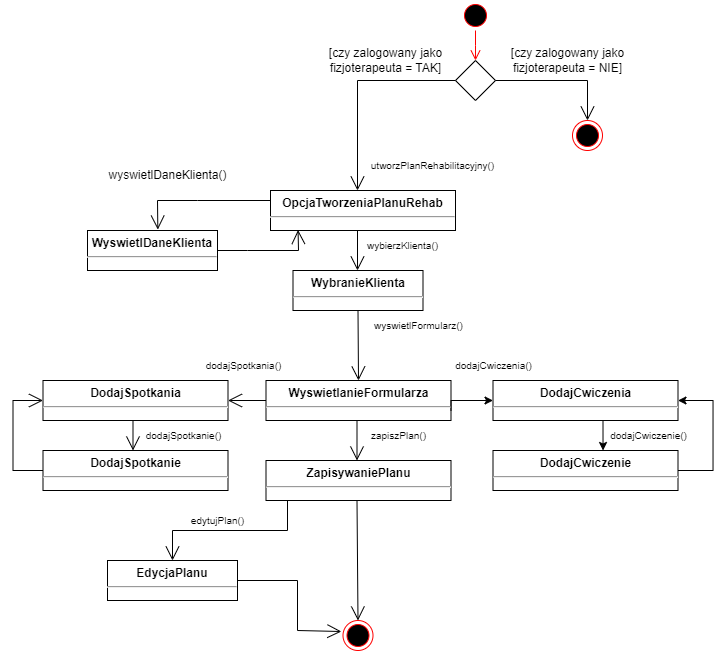

The diagram above was exported from draw.io. Its source (the exported page's mxGraphModel, read from the mxfile embedded in the PNG):
<mxGraphModel dx="692" dy="704" grid="1" gridSize="10" guides="1" tooltips="1" connect="1" arrows="1" fold="1" page="1" pageScale="1" pageWidth="850" pageHeight="1100" math="0" shadow="0">
  <root>
    <mxCell id="0" />
    <mxCell id="1" parent="0" />
    <mxCell id="CvlCMd_ngKOgU_S4_WSD-6" value="utworzPlanRehabilitacyjny()" style="text;html=1;align=center;verticalAlign=middle;resizable=0;points=[];autosize=1;strokeColor=none;fillColor=none;fontSize=10;fontStyle=0" vertex="1" parent="1">
      <mxGeometry x="420" y="180" width="150" height="30" as="geometry" />
    </mxCell>
    <mxCell id="CvlCMd_ngKOgU_S4_WSD-8" value="&lt;p style=&quot;margin:0px;margin-top:6px;text-align:center;&quot;&gt;&lt;b&gt;WyswietlanieFormularza&lt;/b&gt;&lt;/p&gt;&lt;hr&gt;&lt;p style=&quot;margin:0px;margin-left:8px;&quot;&gt;&lt;br&gt;&lt;/p&gt;" style="align=left;overflow=fill;html=1;dropTarget=0;whiteSpace=wrap;" vertex="1" parent="1">
      <mxGeometry x="328.5" y="410" width="185" height="40" as="geometry" />
    </mxCell>
    <mxCell id="CvlCMd_ngKOgU_S4_WSD-10" style="edgeStyle=orthogonalEdgeStyle;rounded=0;orthogonalLoop=1;jettySize=auto;html=1;exitX=0.5;exitY=1;exitDx=0;exitDy=0;" edge="1" parent="1" source="CvlCMd_ngKOgU_S4_WSD-8" target="CvlCMd_ngKOgU_S4_WSD-8">
      <mxGeometry relative="1" as="geometry" />
    </mxCell>
    <mxCell id="CvlCMd_ngKOgU_S4_WSD-14" value="&lt;p style=&quot;margin:0px;margin-top:6px;text-align:center;&quot;&gt;&lt;b&gt;OpcjaTworzeniaPlanuRehab&lt;/b&gt;&lt;/p&gt;&lt;hr&gt;&lt;p style=&quot;margin:0px;margin-left:8px;&quot;&gt;&lt;br&gt;&lt;/p&gt;" style="align=left;overflow=fill;html=1;dropTarget=0;whiteSpace=wrap;" vertex="1" parent="1">
      <mxGeometry x="333" y="220" width="185" height="40" as="geometry" />
    </mxCell>
    <mxCell id="CvlCMd_ngKOgU_S4_WSD-17" value="wybierzKlienta()" style="text;html=1;align=center;verticalAlign=middle;resizable=0;points=[];autosize=1;strokeColor=none;fillColor=none;fontSize=10;" vertex="1" parent="1">
      <mxGeometry x="420" y="260" width="90" height="30" as="geometry" />
    </mxCell>
    <mxCell id="CvlCMd_ngKOgU_S4_WSD-21" value="" style="endArrow=open;endFill=1;endSize=12;html=1;rounded=0;exitX=0.5;exitY=1;exitDx=0;exitDy=0;entryX=0.5;entryY=0;entryDx=0;entryDy=0;" edge="1" parent="1" source="CvlCMd_ngKOgU_S4_WSD-68" target="CvlCMd_ngKOgU_S4_WSD-8">
      <mxGeometry width="160" relative="1" as="geometry">
        <mxPoint x="420" y="350" as="sourcePoint" />
        <mxPoint x="420" y="390" as="targetPoint" />
      </mxGeometry>
    </mxCell>
    <mxCell id="CvlCMd_ngKOgU_S4_WSD-25" value="&lt;p style=&quot;margin:0px;margin-top:6px;text-align:center;&quot;&gt;&lt;b&gt;DodajCwiczenie&lt;/b&gt;&lt;/p&gt;&lt;hr&gt;&lt;p style=&quot;margin:0px;margin-left:8px;&quot;&gt;&lt;br&gt;&lt;/p&gt;" style="align=left;overflow=fill;html=1;dropTarget=0;whiteSpace=wrap;" vertex="1" parent="1">
      <mxGeometry x="555.5" y="480" width="185" height="40" as="geometry" />
    </mxCell>
    <mxCell id="CvlCMd_ngKOgU_S4_WSD-26" value="" style="edgeStyle=orthogonalEdgeStyle;rounded=0;orthogonalLoop=1;jettySize=auto;html=1;exitX=1;exitY=0.75;exitDx=0;exitDy=0;entryX=0;entryY=0.5;entryDx=0;entryDy=0;" edge="1" parent="1" source="CvlCMd_ngKOgU_S4_WSD-8" target="CvlCMd_ngKOgU_S4_WSD-29">
      <mxGeometry relative="1" as="geometry">
        <mxPoint x="565.5" y="350" as="sourcePoint" />
        <mxPoint x="593.5" y="390" as="targetPoint" />
        <Array as="points">
          <mxPoint x="555.5" y="430" />
          <mxPoint x="555.5" y="430" />
        </Array>
      </mxGeometry>
    </mxCell>
    <mxCell id="CvlCMd_ngKOgU_S4_WSD-27" value="dodajCwiczenia()" style="text;html=1;align=center;verticalAlign=middle;resizable=0;points=[];autosize=1;strokeColor=none;fillColor=none;fontSize=10;" vertex="1" parent="1">
      <mxGeometry x="505.5" y="380" width="100" height="30" as="geometry" />
    </mxCell>
    <mxCell id="CvlCMd_ngKOgU_S4_WSD-29" value="&lt;p style=&quot;margin:0px;margin-top:6px;text-align:center;&quot;&gt;&lt;b&gt;DodajCwiczenia&lt;/b&gt;&lt;/p&gt;&lt;hr&gt;&lt;p style=&quot;margin:0px;margin-left:8px;&quot;&gt;&lt;br&gt;&lt;/p&gt;" style="align=left;overflow=fill;html=1;dropTarget=0;whiteSpace=wrap;" vertex="1" parent="1">
      <mxGeometry x="555.5" y="410" width="185" height="40" as="geometry" />
    </mxCell>
    <mxCell id="CvlCMd_ngKOgU_S4_WSD-30" value="" style="edgeStyle=orthogonalEdgeStyle;rounded=0;orthogonalLoop=1;jettySize=auto;html=1;" edge="1" parent="1">
      <mxGeometry relative="1" as="geometry">
        <mxPoint x="665.5" y="450" as="sourcePoint" />
        <mxPoint x="665.5" y="480" as="targetPoint" />
        <Array as="points">
          <mxPoint x="665.5" y="480" />
        </Array>
      </mxGeometry>
    </mxCell>
    <mxCell id="CvlCMd_ngKOgU_S4_WSD-31" value="" style="edgeStyle=orthogonalEdgeStyle;rounded=0;orthogonalLoop=1;jettySize=auto;html=1;exitX=1;exitY=0.5;exitDx=0;exitDy=0;entryX=1;entryY=0.5;entryDx=0;entryDy=0;" edge="1" parent="1" source="CvlCMd_ngKOgU_S4_WSD-25" target="CvlCMd_ngKOgU_S4_WSD-29">
      <mxGeometry relative="1" as="geometry">
        <mxPoint x="555.5" y="480" as="sourcePoint" />
        <mxPoint x="555.5" y="510" as="targetPoint" />
        <Array as="points">
          <mxPoint x="775.5" y="500" />
          <mxPoint x="775.5" y="430" />
        </Array>
      </mxGeometry>
    </mxCell>
    <mxCell id="CvlCMd_ngKOgU_S4_WSD-32" value="dodajCwiczenie()" style="text;html=1;align=center;verticalAlign=middle;resizable=0;points=[];autosize=1;strokeColor=none;fillColor=none;fontSize=10;" vertex="1" parent="1">
      <mxGeometry x="660.5" y="450" width="100" height="30" as="geometry" />
    </mxCell>
    <mxCell id="CvlCMd_ngKOgU_S4_WSD-34" value="&lt;p style=&quot;margin:0px;margin-top:6px;text-align:center;&quot;&gt;&lt;b&gt;DodajSpotkania&lt;/b&gt;&lt;/p&gt;&lt;hr&gt;&lt;p style=&quot;margin:0px;margin-left:8px;&quot;&gt;&lt;br&gt;&lt;/p&gt;" style="align=left;overflow=fill;html=1;dropTarget=0;whiteSpace=wrap;" vertex="1" parent="1">
      <mxGeometry x="105.5" y="410" width="185" height="40" as="geometry" />
    </mxCell>
    <mxCell id="CvlCMd_ngKOgU_S4_WSD-36" value="" style="shape=rhombus;perimeter=rhombusPerimeter;whiteSpace=wrap;html=1;align=center;" vertex="1" parent="1">
      <mxGeometry x="518" y="90" width="40" height="40" as="geometry" />
    </mxCell>
    <mxCell id="CvlCMd_ngKOgU_S4_WSD-37" value="" style="ellipse;html=1;shape=startState;fillColor=#000000;strokeColor=#ff0000;" vertex="1" parent="1">
      <mxGeometry x="523" y="30" width="30" height="30" as="geometry" />
    </mxCell>
    <mxCell id="CvlCMd_ngKOgU_S4_WSD-38" value="" style="edgeStyle=orthogonalEdgeStyle;html=1;verticalAlign=bottom;endArrow=open;endSize=8;strokeColor=#ff0000;rounded=0;" edge="1" source="CvlCMd_ngKOgU_S4_WSD-37" parent="1">
      <mxGeometry relative="1" as="geometry">
        <mxPoint x="538" y="90" as="targetPoint" />
      </mxGeometry>
    </mxCell>
    <mxCell id="CvlCMd_ngKOgU_S4_WSD-39" value="" style="endArrow=open;endFill=1;endSize=12;html=1;rounded=0;exitX=0;exitY=0.5;exitDx=0;exitDy=0;" edge="1" parent="1" source="CvlCMd_ngKOgU_S4_WSD-36">
      <mxGeometry width="160" relative="1" as="geometry">
        <mxPoint x="390" y="160" as="sourcePoint" />
        <mxPoint x="420" y="220" as="targetPoint" />
        <Array as="points">
          <mxPoint x="420" y="110" />
        </Array>
      </mxGeometry>
    </mxCell>
    <mxCell id="CvlCMd_ngKOgU_S4_WSD-40" value="[czy zalogowany jako &lt;br&gt;fizjoterapeuta = TAK]" style="text;html=1;align=center;verticalAlign=middle;resizable=0;points=[];autosize=1;strokeColor=none;fillColor=none;" vertex="1" parent="1">
      <mxGeometry x="378" y="70" width="140" height="40" as="geometry" />
    </mxCell>
    <mxCell id="CvlCMd_ngKOgU_S4_WSD-41" value="[czy zalogowany jako &lt;br&gt;fizjoterapeuta = NIE]" style="text;html=1;align=center;verticalAlign=middle;resizable=0;points=[];autosize=1;strokeColor=none;fillColor=none;" vertex="1" parent="1">
      <mxGeometry x="560" y="70" width="140" height="40" as="geometry" />
    </mxCell>
    <mxCell id="CvlCMd_ngKOgU_S4_WSD-42" value="" style="ellipse;html=1;shape=endState;fillColor=#000000;strokeColor=#ff0000;" vertex="1" parent="1">
      <mxGeometry x="635" y="150" width="30" height="30" as="geometry" />
    </mxCell>
    <mxCell id="CvlCMd_ngKOgU_S4_WSD-43" value="" style="endArrow=open;endFill=1;endSize=12;html=1;rounded=0;exitX=1;exitY=0.5;exitDx=0;exitDy=0;" edge="1" parent="1" source="CvlCMd_ngKOgU_S4_WSD-36">
      <mxGeometry width="160" relative="1" as="geometry">
        <mxPoint x="560" y="140" as="sourcePoint" />
        <mxPoint x="650" y="150" as="targetPoint" />
        <Array as="points">
          <mxPoint x="650" y="110" />
        </Array>
      </mxGeometry>
    </mxCell>
    <mxCell id="CvlCMd_ngKOgU_S4_WSD-44" value="&lt;p style=&quot;margin:0px;margin-top:6px;text-align:center;&quot;&gt;&lt;b&gt;WyswietlDaneKlienta&lt;/b&gt;&lt;/p&gt;&lt;hr&gt;&lt;p style=&quot;margin:0px;margin-left:8px;&quot;&gt;&lt;br&gt;&lt;/p&gt;" style="align=left;overflow=fill;html=1;dropTarget=0;whiteSpace=wrap;" vertex="1" parent="1">
      <mxGeometry x="150" y="260" width="130" height="40" as="geometry" />
    </mxCell>
    <mxCell id="CvlCMd_ngKOgU_S4_WSD-45" value="" style="endArrow=open;endFill=1;endSize=12;html=1;rounded=0;entryX=0.541;entryY=-0.023;entryDx=0;entryDy=0;entryPerimeter=0;exitX=0;exitY=0.25;exitDx=0;exitDy=0;" edge="1" parent="1" source="CvlCMd_ngKOgU_S4_WSD-14" target="CvlCMd_ngKOgU_S4_WSD-44">
      <mxGeometry width="160" relative="1" as="geometry">
        <mxPoint x="330" y="230" as="sourcePoint" />
        <mxPoint x="220" y="370" as="targetPoint" />
        <Array as="points">
          <mxPoint x="260" y="230" />
          <mxPoint x="220" y="230" />
        </Array>
      </mxGeometry>
    </mxCell>
    <mxCell id="CvlCMd_ngKOgU_S4_WSD-46" value="wyswietlDaneKlienta()" style="text;html=1;align=center;verticalAlign=middle;resizable=0;points=[];autosize=1;strokeColor=none;fillColor=none;" vertex="1" parent="1">
      <mxGeometry x="160" y="190" width="140" height="30" as="geometry" />
    </mxCell>
    <mxCell id="CvlCMd_ngKOgU_S4_WSD-47" value="" style="endArrow=open;endFill=1;endSize=12;html=1;rounded=0;exitX=1;exitY=0.5;exitDx=0;exitDy=0;entryX=0.149;entryY=0.987;entryDx=0;entryDy=0;entryPerimeter=0;" edge="1" parent="1" source="CvlCMd_ngKOgU_S4_WSD-44" target="CvlCMd_ngKOgU_S4_WSD-14">
      <mxGeometry width="160" relative="1" as="geometry">
        <mxPoint x="300" y="350" as="sourcePoint" />
        <mxPoint x="360" y="330" as="targetPoint" />
        <Array as="points">
          <mxPoint x="310" y="280" />
          <mxPoint x="361" y="280" />
        </Array>
      </mxGeometry>
    </mxCell>
    <mxCell id="CvlCMd_ngKOgU_S4_WSD-49" value="&lt;font style=&quot;font-size: 10px;&quot;&gt;dodajSpotkania()&lt;/font&gt;" style="text;html=1;align=center;verticalAlign=middle;resizable=0;points=[];autosize=1;strokeColor=none;fillColor=none;" vertex="1" parent="1">
      <mxGeometry x="255.5" y="380" width="100" height="30" as="geometry" />
    </mxCell>
    <mxCell id="CvlCMd_ngKOgU_S4_WSD-50" value="" style="endArrow=open;endFill=1;endSize=12;html=1;rounded=0;exitX=0;exitY=0.5;exitDx=0;exitDy=0;entryX=1;entryY=0.5;entryDx=0;entryDy=0;" edge="1" parent="1" source="CvlCMd_ngKOgU_S4_WSD-8" target="CvlCMd_ngKOgU_S4_WSD-34">
      <mxGeometry width="160" relative="1" as="geometry">
        <mxPoint x="305.5" y="430" as="sourcePoint" />
        <mxPoint x="305.5" y="470" as="targetPoint" />
      </mxGeometry>
    </mxCell>
    <mxCell id="CvlCMd_ngKOgU_S4_WSD-53" value="" style="endArrow=open;endFill=1;endSize=12;html=1;rounded=0;exitX=0;exitY=0.5;exitDx=0;exitDy=0;entryX=0;entryY=0.5;entryDx=0;entryDy=0;" edge="1" parent="1" source="CvlCMd_ngKOgU_S4_WSD-51" target="CvlCMd_ngKOgU_S4_WSD-34">
      <mxGeometry width="160" relative="1" as="geometry">
        <mxPoint x="55.5" y="450" as="sourcePoint" />
        <mxPoint x="55.5" y="490" as="targetPoint" />
        <Array as="points">
          <mxPoint x="75.5" y="500" />
          <mxPoint x="75.5" y="430" />
        </Array>
      </mxGeometry>
    </mxCell>
    <mxCell id="CvlCMd_ngKOgU_S4_WSD-54" value="&lt;font style=&quot;font-size: 10px;&quot;&gt;dodajSpotkanie()&lt;/font&gt;" style="text;html=1;align=center;verticalAlign=middle;resizable=0;points=[];autosize=1;strokeColor=none;fillColor=none;" vertex="1" parent="1">
      <mxGeometry x="195.5" y="450" width="100" height="30" as="geometry" />
    </mxCell>
    <mxCell id="CvlCMd_ngKOgU_S4_WSD-51" value="&lt;p style=&quot;margin:0px;margin-top:6px;text-align:center;&quot;&gt;&lt;b&gt;DodajSpotkanie&lt;/b&gt;&lt;/p&gt;&lt;hr&gt;&lt;p style=&quot;margin:0px;margin-left:8px;&quot;&gt;&lt;br&gt;&lt;/p&gt;" style="align=left;overflow=fill;html=1;dropTarget=0;whiteSpace=wrap;" vertex="1" parent="1">
      <mxGeometry x="105.5" y="480" width="185" height="40" as="geometry" />
    </mxCell>
    <mxCell id="CvlCMd_ngKOgU_S4_WSD-57" value="" style="endArrow=open;endFill=1;endSize=12;html=1;rounded=0;" edge="1" parent="1">
      <mxGeometry width="160" relative="1" as="geometry">
        <mxPoint x="195.5" y="450" as="sourcePoint" />
        <mxPoint x="195.5" y="480" as="targetPoint" />
      </mxGeometry>
    </mxCell>
    <mxCell id="CvlCMd_ngKOgU_S4_WSD-58" value="" style="endArrow=open;endFill=1;endSize=12;html=1;rounded=0;" edge="1" parent="1">
      <mxGeometry width="160" relative="1" as="geometry">
        <mxPoint x="419.5" y="450" as="sourcePoint" />
        <mxPoint x="419.5" y="490" as="targetPoint" />
      </mxGeometry>
    </mxCell>
    <mxCell id="CvlCMd_ngKOgU_S4_WSD-59" value="&lt;p style=&quot;margin:0px;margin-top:6px;text-align:center;&quot;&gt;&lt;b&gt;ZapisywaniePlanu&lt;/b&gt;&lt;/p&gt;&lt;hr&gt;&lt;p style=&quot;margin:0px;margin-left:8px;&quot;&gt;&lt;br&gt;&lt;/p&gt;" style="align=left;overflow=fill;html=1;dropTarget=0;whiteSpace=wrap;" vertex="1" parent="1">
      <mxGeometry x="328.5" y="490" width="185" height="40" as="geometry" />
    </mxCell>
    <mxCell id="CvlCMd_ngKOgU_S4_WSD-60" value="&lt;font style=&quot;font-size: 10px;&quot;&gt;zapiszPlan()&lt;/font&gt;" style="text;html=1;align=center;verticalAlign=middle;resizable=0;points=[];autosize=1;strokeColor=none;fillColor=none;" vertex="1" parent="1">
      <mxGeometry x="420.5" y="450" width="80" height="30" as="geometry" />
    </mxCell>
    <mxCell id="CvlCMd_ngKOgU_S4_WSD-62" value="" style="ellipse;html=1;shape=endState;fillColor=#000000;strokeColor=#ff0000;" vertex="1" parent="1">
      <mxGeometry x="405.5" y="650" width="30" height="30" as="geometry" />
    </mxCell>
    <mxCell id="CvlCMd_ngKOgU_S4_WSD-65" value="" style="endArrow=open;endFill=1;endSize=12;html=1;rounded=0;entryX=0.5;entryY=0;entryDx=0;entryDy=0;" edge="1" parent="1" target="CvlCMd_ngKOgU_S4_WSD-62">
      <mxGeometry width="160" relative="1" as="geometry">
        <mxPoint x="419.5" y="530" as="sourcePoint" />
        <mxPoint x="419.5" y="570" as="targetPoint" />
      </mxGeometry>
    </mxCell>
    <mxCell id="CvlCMd_ngKOgU_S4_WSD-68" value="&lt;p style=&quot;margin:0px;margin-top:6px;text-align:center;&quot;&gt;&lt;b&gt;WybranieKlienta&lt;/b&gt;&lt;/p&gt;&lt;hr&gt;&lt;p style=&quot;margin:0px;margin-left:8px;&quot;&gt;&lt;br&gt;&lt;/p&gt;" style="align=left;overflow=fill;html=1;dropTarget=0;whiteSpace=wrap;" vertex="1" parent="1">
      <mxGeometry x="355.5" y="300" width="130" height="40" as="geometry" />
    </mxCell>
    <mxCell id="CvlCMd_ngKOgU_S4_WSD-69" value="" style="endArrow=open;endFill=1;endSize=12;html=1;rounded=0;" edge="1" parent="1">
      <mxGeometry width="160" relative="1" as="geometry">
        <mxPoint x="420" y="260" as="sourcePoint" />
        <mxPoint x="420" y="300" as="targetPoint" />
      </mxGeometry>
    </mxCell>
    <mxCell id="CvlCMd_ngKOgU_S4_WSD-70" value="&lt;font style=&quot;font-size: 10px;&quot;&gt;wyswietlFormularz()&lt;/font&gt;" style="text;html=1;align=center;verticalAlign=middle;resizable=0;points=[];autosize=1;strokeColor=none;fillColor=none;" vertex="1" parent="1">
      <mxGeometry x="425.5" y="340" width="110" height="30" as="geometry" />
    </mxCell>
    <mxCell id="CvlCMd_ngKOgU_S4_WSD-71" value="&lt;p style=&quot;margin:0px;margin-top:6px;text-align:center;&quot;&gt;&lt;b&gt;EdycjaPlanu&lt;/b&gt;&lt;/p&gt;&lt;hr&gt;&lt;p style=&quot;margin:0px;margin-left:8px;&quot;&gt;&lt;br&gt;&lt;/p&gt;" style="align=left;overflow=fill;html=1;dropTarget=0;whiteSpace=wrap;" vertex="1" parent="1">
      <mxGeometry x="170" y="590" width="130" height="40" as="geometry" />
    </mxCell>
    <mxCell id="CvlCMd_ngKOgU_S4_WSD-72" value="" style="endArrow=open;endFill=1;endSize=12;html=1;rounded=0;entryX=0.5;entryY=0;entryDx=0;entryDy=0;" edge="1" parent="1" target="CvlCMd_ngKOgU_S4_WSD-71">
      <mxGeometry width="160" relative="1" as="geometry">
        <mxPoint x="350" y="530" as="sourcePoint" />
        <mxPoint x="350" y="560" as="targetPoint" />
        <Array as="points">
          <mxPoint x="350" y="560" />
          <mxPoint x="235" y="560" />
        </Array>
      </mxGeometry>
    </mxCell>
    <mxCell id="CvlCMd_ngKOgU_S4_WSD-73" value="" style="endArrow=open;endFill=1;endSize=12;html=1;rounded=0;exitX=1;exitY=0.5;exitDx=0;exitDy=0;entryX=-0.054;entryY=0.367;entryDx=0;entryDy=0;entryPerimeter=0;" edge="1" parent="1" source="CvlCMd_ngKOgU_S4_WSD-71" target="CvlCMd_ngKOgU_S4_WSD-62">
      <mxGeometry width="160" relative="1" as="geometry">
        <mxPoint x="378" y="640" as="sourcePoint" />
        <mxPoint x="378" y="670" as="targetPoint" />
        <Array as="points">
          <mxPoint x="360" y="610" />
          <mxPoint x="360" y="660" />
        </Array>
      </mxGeometry>
    </mxCell>
    <mxCell id="CvlCMd_ngKOgU_S4_WSD-74" value="&lt;font style=&quot;font-size: 10px;&quot;&gt;edytujPlan()&lt;/font&gt;" style="text;html=1;align=center;verticalAlign=middle;resizable=0;points=[];autosize=1;strokeColor=none;fillColor=none;" vertex="1" parent="1">
      <mxGeometry x="240" y="535" width="80" height="30" as="geometry" />
    </mxCell>
  </root>
</mxGraphModel>